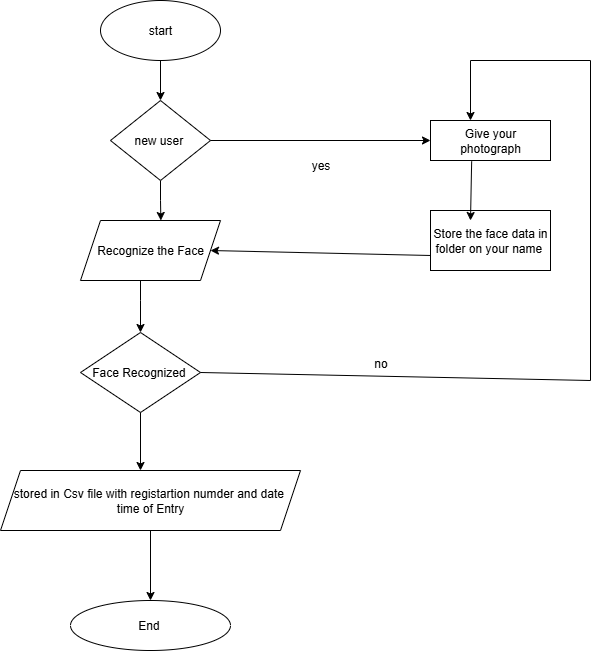

The diagram above was exported from draw.io. Its source (the exported page's mxGraphModel, read from the mxfile embedded in the PNG):
<mxGraphModel dx="1097" dy="555" grid="1" gridSize="10" guides="1" tooltips="1" connect="1" arrows="1" fold="1" page="1" pageScale="1" pageWidth="850" pageHeight="1100" background="#ffffff" math="0" shadow="0">
  <root>
    <mxCell id="0" />
    <mxCell id="1" parent="0" />
    <mxCell id="_eKI2wSksI1X0boUnhHz-120" value="" style="edgeStyle=orthogonalEdgeStyle;rounded=0;orthogonalLoop=1;jettySize=auto;html=1;" edge="1" parent="1" source="_eKI2wSksI1X0boUnhHz-89" target="_eKI2wSksI1X0boUnhHz-93">
      <mxGeometry relative="1" as="geometry" />
    </mxCell>
    <mxCell id="_eKI2wSksI1X0boUnhHz-89" value="start" style="ellipse;whiteSpace=wrap;html=1;strokeColor=default;fillColor=light-dark(#FFFFFF,#3333FF);" vertex="1" parent="1">
      <mxGeometry x="190" y="60" width="120" height="60" as="geometry" />
    </mxCell>
    <mxCell id="_eKI2wSksI1X0boUnhHz-95" style="edgeStyle=orthogonalEdgeStyle;rounded=0;orthogonalLoop=1;jettySize=auto;html=1;exitX=0.5;exitY=1;exitDx=0;exitDy=0;" edge="1" parent="1" source="_eKI2wSksI1X0boUnhHz-93">
      <mxGeometry relative="1" as="geometry">
        <mxPoint x="250.36842105263167" y="280" as="targetPoint" />
      </mxGeometry>
    </mxCell>
    <mxCell id="_eKI2wSksI1X0boUnhHz-93" value="new user&amp;nbsp;" style="rhombus;whiteSpace=wrap;html=1;fillColor=light-dark(#FFFFFF,#6666FF);" vertex="1" parent="1">
      <mxGeometry x="200" y="160" width="100" height="80" as="geometry" />
    </mxCell>
    <mxCell id="_eKI2wSksI1X0boUnhHz-121" value="" style="edgeStyle=orthogonalEdgeStyle;rounded=0;orthogonalLoop=1;jettySize=auto;html=1;" edge="1" parent="1" source="_eKI2wSksI1X0boUnhHz-96" target="_eKI2wSksI1X0boUnhHz-98">
      <mxGeometry relative="1" as="geometry">
        <Array as="points">
          <mxPoint x="230" y="360" />
          <mxPoint x="230" y="360" />
        </Array>
      </mxGeometry>
    </mxCell>
    <mxCell id="_eKI2wSksI1X0boUnhHz-96" value="Recognize the Face" style="shape=parallelogram;perimeter=parallelogramPerimeter;whiteSpace=wrap;html=1;fixedSize=1;fillColor=light-dark(#FFFFFF,#CC00CC);" vertex="1" parent="1">
      <mxGeometry x="170" y="280" width="140" height="60" as="geometry" />
    </mxCell>
    <mxCell id="_eKI2wSksI1X0boUnhHz-98" value="Face Recognized&amp;nbsp;" style="rhombus;whiteSpace=wrap;html=1;fillColor=light-dark(#FFFFFF,#00FF80);" vertex="1" parent="1">
      <mxGeometry x="170" y="392" width="120" height="80" as="geometry" />
    </mxCell>
    <mxCell id="_eKI2wSksI1X0boUnhHz-118" value="" style="edgeStyle=orthogonalEdgeStyle;rounded=0;orthogonalLoop=1;jettySize=auto;html=1;" edge="1" parent="1" source="_eKI2wSksI1X0boUnhHz-100" target="_eKI2wSksI1X0boUnhHz-117">
      <mxGeometry relative="1" as="geometry" />
    </mxCell>
    <mxCell id="_eKI2wSksI1X0boUnhHz-100" value="stored in Csv file with registartion numder and date&amp;nbsp;&lt;br&gt;time of Entry" style="shape=parallelogram;perimeter=parallelogramPerimeter;whiteSpace=wrap;html=1;fixedSize=1;fillColor=light-dark(#FFFFFF,#CCCC00);" vertex="1" parent="1">
      <mxGeometry x="90" y="530" width="300" height="60" as="geometry" />
    </mxCell>
    <mxCell id="_eKI2wSksI1X0boUnhHz-102" value="Give your &lt;br&gt;photograph" style="rounded=0;whiteSpace=wrap;html=1;fillColor=light-dark(#FFFFFF,#FF99CC);" vertex="1" parent="1">
      <mxGeometry x="520" y="180" width="120" height="40" as="geometry" />
    </mxCell>
    <mxCell id="_eKI2wSksI1X0boUnhHz-103" value="Store the face data in folder on your name&amp;nbsp;" style="rounded=0;whiteSpace=wrap;html=1;fillColor=light-dark(#FFFFFF,#FF99FF);" vertex="1" parent="1">
      <mxGeometry x="520" y="270" width="120" height="60" as="geometry" />
    </mxCell>
    <mxCell id="_eKI2wSksI1X0boUnhHz-108" value="" style="endArrow=classic;html=1;rounded=0;exitX=1;exitY=0.5;exitDx=0;exitDy=0;" edge="1" parent="1" source="_eKI2wSksI1X0boUnhHz-98">
      <mxGeometry width="50" height="50" relative="1" as="geometry">
        <mxPoint x="680" y="450" as="sourcePoint" />
        <mxPoint x="560" y="180" as="targetPoint" />
        <Array as="points">
          <mxPoint x="680" y="440" />
          <mxPoint x="680" y="120" />
          <mxPoint x="560" y="120" />
        </Array>
      </mxGeometry>
    </mxCell>
    <mxCell id="_eKI2wSksI1X0boUnhHz-110" value="" style="endArrow=classic;html=1;rounded=0;entryX=0;entryY=0.5;entryDx=0;entryDy=0;exitX=1;exitY=0.5;exitDx=0;exitDy=0;" edge="1" parent="1" source="_eKI2wSksI1X0boUnhHz-93" target="_eKI2wSksI1X0boUnhHz-102">
      <mxGeometry width="50" height="50" relative="1" as="geometry">
        <mxPoint x="220" y="410" as="sourcePoint" />
        <mxPoint x="270" y="360" as="targetPoint" />
      </mxGeometry>
    </mxCell>
    <mxCell id="_eKI2wSksI1X0boUnhHz-111" value="" style="endArrow=classic;html=1;rounded=0;exitX=0;exitY=0.75;exitDx=0;exitDy=0;" edge="1" parent="1" source="_eKI2wSksI1X0boUnhHz-103">
      <mxGeometry width="50" height="50" relative="1" as="geometry">
        <mxPoint x="250" y="360" as="sourcePoint" />
        <mxPoint x="300" y="310" as="targetPoint" />
      </mxGeometry>
    </mxCell>
    <mxCell id="_eKI2wSksI1X0boUnhHz-112" value="yes" style="text;html=1;align=center;verticalAlign=middle;resizable=0;points=[];autosize=1;strokeColor=none;fillColor=none;" vertex="1" parent="1">
      <mxGeometry x="390" y="210" width="40" height="30" as="geometry" />
    </mxCell>
    <mxCell id="_eKI2wSksI1X0boUnhHz-113" value="no" style="text;html=1;align=center;verticalAlign=middle;resizable=0;points=[];autosize=1;strokeColor=none;fillColor=none;" vertex="1" parent="1">
      <mxGeometry x="450" y="408" width="40" height="30" as="geometry" />
    </mxCell>
    <mxCell id="_eKI2wSksI1X0boUnhHz-116" value="" style="endArrow=classic;html=1;rounded=0;exitX=0.343;exitY=1.02;exitDx=0;exitDy=0;exitPerimeter=0;" edge="1" parent="1" source="_eKI2wSksI1X0boUnhHz-102">
      <mxGeometry width="50" height="50" relative="1" as="geometry">
        <mxPoint x="510" y="330" as="sourcePoint" />
        <mxPoint x="560" y="280" as="targetPoint" />
      </mxGeometry>
    </mxCell>
    <mxCell id="_eKI2wSksI1X0boUnhHz-117" value="End&amp;nbsp;" style="ellipse;whiteSpace=wrap;html=1;fillColor=light-dark(#FFFFFF,#FF6666);" vertex="1" parent="1">
      <mxGeometry x="160" y="660" width="160" height="50" as="geometry" />
    </mxCell>
    <mxCell id="_eKI2wSksI1X0boUnhHz-123" value="" style="endArrow=classic;html=1;rounded=0;exitX=0.5;exitY=1;exitDx=0;exitDy=0;" edge="1" parent="1" source="_eKI2wSksI1X0boUnhHz-98">
      <mxGeometry width="50" height="50" relative="1" as="geometry">
        <mxPoint x="180" y="580" as="sourcePoint" />
        <mxPoint x="230" y="530" as="targetPoint" />
      </mxGeometry>
    </mxCell>
  </root>
</mxGraphModel>